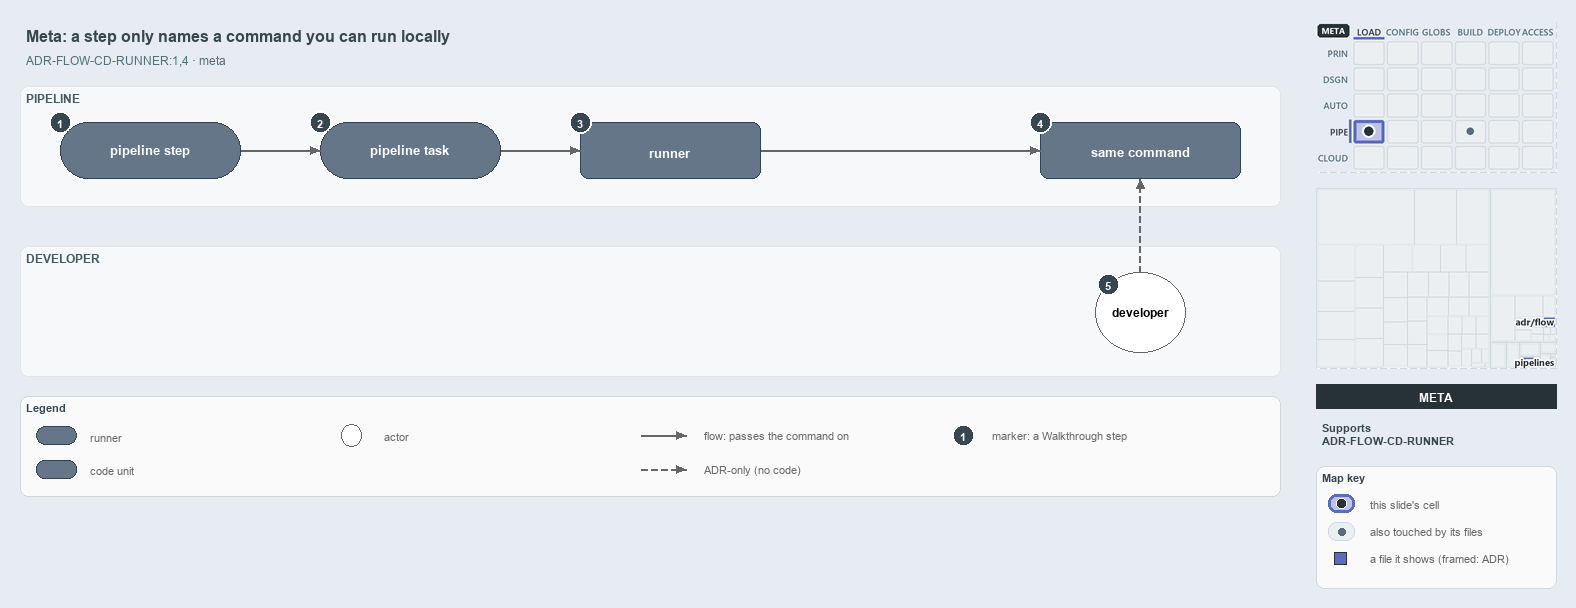

The diagram above was exported from draw.io. Its source (the exported page's mxGraphModel, read from the mxfile embedded in the PNG):
<mxGraphModel dx="1024" dy="768" grid="0" gridSize="10" guides="1" tooltips="1" connect="1" arrows="1" fold="1" page="1" pageScale="1" pageWidth="1572" pageHeight="600" background="#E6ECF2" math="0" shadow="0">
  <root>
    <mxCell id="0" />
    <mxCell id="1" parent="0" />
    <mxCell id="title" value="Meta: a step only names a command you can run locally" style="text;html=1;align=left;verticalAlign=middle;fontSize=16;fontStyle=1;fontColor=#37474F;" vertex="1" parent="1">
      <mxGeometry x="20" y="14" width="1260" height="30" as="geometry" />
    </mxCell>
    <mxCell id="subtitle" value="ADR-FLOW-CD-RUNNER:1,4 &amp;#183; meta" style="text;html=1;align=left;verticalAlign=middle;fontSize=12;fontColor=#546E7A;" vertex="1" parent="1">
      <mxGeometry x="20" y="44" width="1240" height="20" as="geometry" />
    </mxCell>
    <mxCell id="band-pipeline" value="PIPELINE" style="rounded=1;html=1;arcSize=3;fillColor=#F6F8FA;strokeColor=#E1E4E8;verticalAlign=top;align=left;spacingLeft=8;fontStyle=1;fontSize=12;fontColor=#455A64;" vertex="1" parent="1">
      <mxGeometry x="20" y="80" width="1260" height="120" as="geometry" />
    </mxCell>
    <mxCell id="band-dev" value="DEVELOPER" style="rounded=1;html=1;arcSize=3;fillColor=#F6F8FA;strokeColor=#E1E4E8;verticalAlign=top;align=left;spacingLeft=8;fontStyle=1;fontSize=12;fontColor=#455A64;" vertex="1" parent="1">
      <mxGeometry x="20" y="240" width="1260" height="130" as="geometry" />
    </mxCell>
    <mxCell id="step" value="&lt;b&gt;pipeline step&lt;/b&gt;" style="rounded=1;arcSize=50;whiteSpace=wrap;html=1;fillColor=#647687;strokeColor=#314354;fontSize=13;fontColor=#FFFFFF;" vertex="1" parent="1">
      <mxGeometry x="60" y="116" width="180" height="56" as="geometry" />
    </mxCell>
    <mxCell id="task" value="&lt;b&gt;pipeline task&lt;/b&gt;" style="rounded=1;arcSize=50;whiteSpace=wrap;html=1;fillColor=#647687;strokeColor=#314354;fontSize=13;fontColor=#FFFFFF;" vertex="1" parent="1">
      <mxGeometry x="320" y="116" width="180" height="56" as="geometry" />
    </mxCell>
    <mxCell id="runner" value="&lt;b&gt;runner&lt;/b&gt;" style="rounded=1;whiteSpace=wrap;html=1;arcSize=20;fillColor=#647687;strokeColor=#314354;fontSize=13;fontColor=#FFFFFF;" vertex="1" parent="1">
      <mxGeometry x="580" y="116" width="180" height="56" as="geometry" />
    </mxCell>
    <mxCell id="command" value="&lt;b&gt;same command&lt;/b&gt;" style="rounded=1;whiteSpace=wrap;html=1;arcSize=20;fillColor=#647687;strokeColor=#314354;fontSize=13;fontColor=#FFFFFF;" vertex="1" parent="1">
      <mxGeometry x="1040" y="116" width="200" height="56" as="geometry" />
    </mxCell>
    <mxCell id="dev" value="&lt;b&gt;developer&lt;/b&gt;" style="ellipse;whiteSpace=wrap;html=1;fillColor=#FFFFFF;strokeColor=#666666;fontSize=12;" vertex="1" parent="1">
      <mxGeometry x="1095" y="266" width="90" height="80" as="geometry" />
    </mxCell>
    <mxCell id="p-edge-step-task-a" value="" style="text;html=1;strokeColor=none;fillColor=none;" vertex="1" parent="1">
      <mxGeometry x="240" y="144" width="1" height="1" as="geometry" />
    </mxCell>
    <mxCell id="p-edge-step-task-b" value="" style="text;html=1;strokeColor=none;fillColor=none;" vertex="1" parent="1">
      <mxGeometry x="320" y="144" width="1" height="1" as="geometry" />
    </mxCell>
    <mxCell id="edge-step-task" value="" style="edgeStyle=orthogonalEdgeStyle;rounded=1;html=1;fontSize=10;endArrow=block;strokeColor=#666666;" edge="1" parent="1" source="p-edge-step-task-a" target="p-edge-step-task-b">
      <mxGeometry relative="1" as="geometry" />
    </mxCell>
    <mxCell id="p-edge-task-runner-a" value="" style="text;html=1;strokeColor=none;fillColor=none;" vertex="1" parent="1">
      <mxGeometry x="500" y="144" width="1" height="1" as="geometry" />
    </mxCell>
    <mxCell id="p-edge-task-runner-b" value="" style="text;html=1;strokeColor=none;fillColor=none;" vertex="1" parent="1">
      <mxGeometry x="580" y="144" width="1" height="1" as="geometry" />
    </mxCell>
    <mxCell id="edge-task-runner" value="" style="edgeStyle=orthogonalEdgeStyle;rounded=1;html=1;fontSize=10;endArrow=block;strokeColor=#666666;" edge="1" parent="1" source="p-edge-task-runner-a" target="p-edge-task-runner-b">
      <mxGeometry relative="1" as="geometry" />
    </mxCell>
    <mxCell id="p-edge-runner-command-a" value="" style="text;html=1;strokeColor=none;fillColor=none;" vertex="1" parent="1">
      <mxGeometry x="760" y="144" width="1" height="1" as="geometry" />
    </mxCell>
    <mxCell id="p-edge-runner-command-b" value="" style="text;html=1;strokeColor=none;fillColor=none;" vertex="1" parent="1">
      <mxGeometry x="1040" y="144" width="1" height="1" as="geometry" />
    </mxCell>
    <mxCell id="edge-runner-command" value="" style="edgeStyle=orthogonalEdgeStyle;rounded=1;html=1;fontSize=10;endArrow=block;strokeColor=#666666;" edge="1" parent="1" source="p-edge-runner-command-a" target="p-edge-runner-command-b">
      <mxGeometry relative="1" as="geometry" />
    </mxCell>
    <mxCell id="p-edge-dev-command-a" value="" style="text;html=1;strokeColor=none;fillColor=none;" vertex="1" parent="1">
      <mxGeometry x="1140" y="266" width="1" height="1" as="geometry" />
    </mxCell>
    <mxCell id="p-edge-dev-command-b" value="" style="text;html=1;strokeColor=none;fillColor=none;" vertex="1" parent="1">
      <mxGeometry x="1140" y="172" width="1" height="1" as="geometry" />
    </mxCell>
    <mxCell id="edge-dev-command" value="" style="edgeStyle=orthogonalEdgeStyle;rounded=1;html=1;fontSize=10;endArrow=block;strokeColor=#666666;dashed=1;" edge="1" parent="1" source="p-edge-dev-command-a" target="p-edge-dev-command-b">
      <mxGeometry relative="1" as="geometry" />
    </mxCell>
    <mxCell id="mark-1" value="1" style="ellipse;html=1;fillColor=#37474F;strokeColor=#FFFFFF;strokeWidth=2;fontColor=#FFFFFF;fontStyle=1;fontSize=11;" vertex="1" parent="1">
      <mxGeometry x="49" y="105" width="22" height="22" as="geometry" />
    </mxCell>
    <mxCell id="mark-2" value="2" style="ellipse;html=1;fillColor=#37474F;strokeColor=#FFFFFF;strokeWidth=2;fontColor=#FFFFFF;fontStyle=1;fontSize=11;" vertex="1" parent="1">
      <mxGeometry x="309" y="105" width="22" height="22" as="geometry" />
    </mxCell>
    <mxCell id="mark-3" value="3" style="ellipse;html=1;fillColor=#37474F;strokeColor=#FFFFFF;strokeWidth=2;fontColor=#FFFFFF;fontStyle=1;fontSize=11;" vertex="1" parent="1">
      <mxGeometry x="569" y="105" width="22" height="22" as="geometry" />
    </mxCell>
    <mxCell id="mark-4" value="4" style="ellipse;html=1;fillColor=#37474F;strokeColor=#FFFFFF;strokeWidth=2;fontColor=#FFFFFF;fontStyle=1;fontSize=11;" vertex="1" parent="1">
      <mxGeometry x="1029" y="105" width="22" height="22" as="geometry" />
    </mxCell>
    <mxCell id="mark-5" value="5" style="ellipse;html=1;fillColor=#37474F;strokeColor=#FFFFFF;strokeWidth=2;fontColor=#FFFFFF;fontStyle=1;fontSize=11;" vertex="1" parent="1">
      <mxGeometry x="1097" y="267" width="22" height="22" as="geometry" />
    </mxCell>
    <mxCell id="legend" value="&lt;b&gt;Legend&lt;/b&gt;" style="rounded=1;whiteSpace=wrap;html=1;arcSize=6;fillColor=#FAFAFA;strokeColor=#CFD8DC;align=left;verticalAlign=top;spacing=8;fontSize=11;fontColor=#37474F;" vertex="1" parent="1">
      <mxGeometry x="20" y="390" width="1260" height="100" as="geometry" />
    </mxCell>
    <mxCell id="legend-0" value="" style="rounded=1;arcSize=50;whiteSpace=wrap;html=1;fillColor=#647687;strokeColor=#314354;fontColor=#FFFFFF;" vertex="1" parent="1">
      <mxGeometry x="36" y="420" width="40" height="18" as="geometry" />
    </mxCell>
    <mxCell id="legend-0-text" value="runner" style="text;html=1;align=left;verticalAlign=middle;fontSize=11;fontColor=#666666;" vertex="1" parent="1">
      <mxGeometry x="84" y="419" width="300" height="20" as="geometry" />
    </mxCell>
    <mxCell id="legend-1" value="" style="rounded=1;whiteSpace=wrap;html=1;arcSize=20;fillColor=#647687;strokeColor=#314354;fontColor=#FFFFFF;" vertex="1" parent="1">
      <mxGeometry x="36" y="454" width="40" height="18" as="geometry" />
    </mxCell>
    <mxCell id="legend-1-text" value="code unit" style="text;html=1;align=left;verticalAlign=middle;fontSize=11;fontColor=#666666;" vertex="1" parent="1">
      <mxGeometry x="84" y="453" width="300" height="20" as="geometry" />
    </mxCell>
    <mxCell id="legend-2" value="" style="ellipse;whiteSpace=wrap;html=1;fillColor=#FFFFFF;strokeColor=#666666;" vertex="1" parent="1">
      <mxGeometry x="341" y="418" width="20" height="22" as="geometry" />
    </mxCell>
    <mxCell id="legend-2-text" value="actor" style="text;html=1;align=left;verticalAlign=middle;fontSize=11;fontColor=#666666;" vertex="1" parent="1">
      <mxGeometry x="378" y="419" width="300" height="20" as="geometry" />
    </mxCell>
    <mxCell id="p-legend-3-a" value="" style="text;html=1;strokeColor=none;fillColor=none;" vertex="1" parent="1">
      <mxGeometry x="640" y="429" width="1" height="1" as="geometry" />
    </mxCell>
    <mxCell id="p-legend-3-b" value="" style="text;html=1;strokeColor=none;fillColor=none;" vertex="1" parent="1">
      <mxGeometry x="686" y="429" width="1" height="1" as="geometry" />
    </mxCell>
    <mxCell id="legend-3" value="" style="edgeStyle=orthogonalEdgeStyle;rounded=1;html=1;fontSize=10;endArrow=block;strokeColor=#666666;" edge="1" parent="1" source="p-legend-3-a" target="p-legend-3-b">
      <mxGeometry relative="1" as="geometry" />
    </mxCell>
    <mxCell id="legend-3-text" value="flow: passes the command on" style="text;html=1;align=left;verticalAlign=middle;fontSize=11;fontColor=#666666;" vertex="1" parent="1">
      <mxGeometry x="698" y="419" width="300" height="20" as="geometry" />
    </mxCell>
    <mxCell id="p-legend-4-a" value="" style="text;html=1;strokeColor=none;fillColor=none;" vertex="1" parent="1">
      <mxGeometry x="640" y="463" width="1" height="1" as="geometry" />
    </mxCell>
    <mxCell id="p-legend-4-b" value="" style="text;html=1;strokeColor=none;fillColor=none;" vertex="1" parent="1">
      <mxGeometry x="686" y="463" width="1" height="1" as="geometry" />
    </mxCell>
    <mxCell id="legend-4" value="" style="edgeStyle=orthogonalEdgeStyle;rounded=1;html=1;fontSize=10;endArrow=block;strokeColor=#666666;dashed=1;" edge="1" parent="1" source="p-legend-4-a" target="p-legend-4-b">
      <mxGeometry relative="1" as="geometry" />
    </mxCell>
    <mxCell id="legend-4-text" value="ADR-only (no code)" style="text;html=1;align=left;verticalAlign=middle;fontSize=11;fontColor=#666666;" vertex="1" parent="1">
      <mxGeometry x="698" y="453" width="300" height="20" as="geometry" />
    </mxCell>
    <mxCell id="legend-5" value="1" style="ellipse;html=1;fillColor=#37474F;strokeColor=#FFFFFF;strokeWidth=2;fontColor=#FFFFFF;fontStyle=1;fontSize=11;" vertex="1" parent="1">
      <mxGeometry x="952" y="418" width="22" height="22" as="geometry" />
    </mxCell>
    <mxCell id="legend-5-text" value="marker: a Walkthrough step" style="text;html=1;align=left;verticalAlign=middle;fontSize=11;fontColor=#666666;" vertex="1" parent="1">
      <mxGeometry x="986" y="419" width="320" height="20" as="geometry" />
    </mxCell>
    <mxCell id="minimap-stack" value="" style="shape=image;html=1;imageAspect=0;aspect=fixed;verticalLabelPosition=bottom;strokeColor=#CFD8DC;dashed=1;fillColor=#FAFAFA;image=data:image/png,(base64 omitted: 15648 chars);" vertex="1" parent="1">
      <mxGeometry x="1316" y="16" width="240" height="150" as="geometry" />
    </mxCell>
    <mxCell id="minimap-tree" value="" style="shape=image;html=1;imageAspect=0;aspect=fixed;verticalLabelPosition=bottom;strokeColor=#CFD8DC;dashed=1;fillColor=#FAFAFA;image=data:image/png,(base64 omitted: 8208 chars);" vertex="1" parent="1">
      <mxGeometry x="1316" y="182" width="240" height="180" as="geometry" />
    </mxCell>
    <mxCell id="lens-badge" value="META" style="rounded=0;whiteSpace=wrap;html=1;align=center;verticalAlign=middle;fontSize=12;fontStyle=1;fontColor=#FFFFFF;fillColor=#263238;strokeColor=none;" vertex="1" parent="1">
      <mxGeometry x="1316" y="378" width="240" height="24" as="geometry" />
    </mxCell>
    <mxCell id="supports" value="&lt;b&gt;Supports&lt;/b&gt;&lt;br&gt;ADR-FLOW-CD-RUNNER" style="text;html=1;whiteSpace=wrap;align=left;verticalAlign=top;fontSize=11;fontColor=#37474F;" vertex="1" parent="1">
      <mxGeometry x="1316" y="410" width="240" height="38" as="geometry" />
    </mxCell>
    <mxCell id="mapkey" value="&lt;b&gt;Map key&lt;/b&gt;" style="rounded=1;whiteSpace=wrap;html=1;arcSize=6;fillColor=#FAFAFA;strokeColor=#CFD8DC;align=left;verticalAlign=top;spacing=8;fontSize=11;fontColor=#37474F;" vertex="1" parent="1">
      <mxGeometry x="1316" y="460" width="240" height="122" as="geometry" />
    </mxCell>
    <mxCell id="mapkey-here" value="" style="rounded=1;arcSize=20;html=1;fillColor=#BEC4E6;strokeColor=#5C6BC0;strokeWidth=3;" vertex="1" parent="1">
      <mxGeometry x="1328" y="488" width="26" height="18" as="geometry" />
    </mxCell>
    <mxCell id="mapkey-here-dot" value="" style="ellipse;html=1;fillColor=#263238;strokeColor=#FFFFFF;strokeWidth=1.5;" vertex="1" parent="1">
      <mxGeometry x="1336" y="492" width="10" height="10" as="geometry" />
    </mxCell>
    <mxCell id="mapkey-here-text" value="this slide's cell" style="text;html=1;align=left;verticalAlign=middle;fontSize=11;fontColor=#666666;" vertex="1" parent="1">
      <mxGeometry x="1364" y="487" width="180" height="20" as="geometry" />
    </mxCell>
    <mxCell id="mapkey-touched" value="" style="rounded=1;arcSize=20;html=1;fillColor=#ECEFF1;strokeColor=#CFD8DC;" vertex="1" parent="1">
      <mxGeometry x="1328" y="516" width="26" height="18" as="geometry" />
    </mxCell>
    <mxCell id="mapkey-touched-dot" value="" style="ellipse;html=1;fillColor=#546E7A;strokeColor=none;" vertex="1" parent="1">
      <mxGeometry x="1338" y="522" width="7" height="7" as="geometry" />
    </mxCell>
    <mxCell id="mapkey-touched-text" value="also touched by its files" style="text;html=1;align=left;verticalAlign=middle;fontSize=11;fontColor=#666666;" vertex="1" parent="1">
      <mxGeometry x="1364" y="515" width="180" height="20" as="geometry" />
    </mxCell>
    <mxCell id="mapkey-file" value="" style="rounded=0;html=1;fillColor=#5C6BC0;strokeColor=#263238;strokeWidth=1.5;" vertex="1" parent="1">
      <mxGeometry x="1334" y="546" width="12" height="12" as="geometry" />
    </mxCell>
    <mxCell id="mapkey-file-text" value="a file it shows (framed: ADR)" style="text;html=1;align=left;verticalAlign=middle;fontSize=11;fontColor=#666666;" vertex="1" parent="1">
      <mxGeometry x="1364" y="542" width="180" height="20" as="geometry" />
    </mxCell>
  </root>
</mxGraphModel>